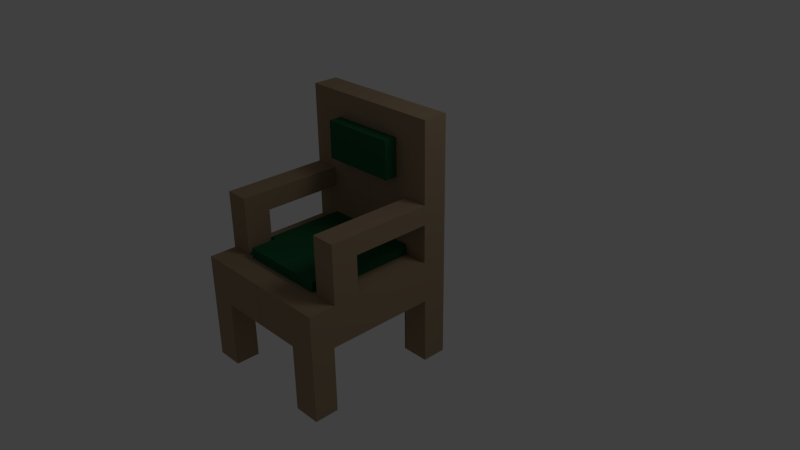 # Source: chair02.blend  (saved by Blender 2.63.0; exported with 4.5.12 LTS)
import bpy
from mathutils import Matrix  # noqa: F401  (used for matrix-valued properties, if any)

bpy.ops.wm.read_factory_settings(use_empty=True)
scene = bpy.context.scene
scene.name = 'Scene'

# ---- collections
col_collection_1 = bpy.data.collections.new('Collection 1'); scene.collection.children.link(col_collection_1)

# ---- materials (node trees are filled in below, after node groups)
mat_cushion = bpy.data.materials.new('cushion')
mat_cushion.alpha_threshold = 0.0
mat_cushion.use_transparent_shadow = False
mat_cushion.diffuse_color = (0.01737, 0.1149, 0.04702, 1.0)
mat_cushion.roughness = 0.5
mat_cushion.specular_intensity = 0.06757
mat_cushion.line_color = (0.0, 0.0, 0.0, 1.0)
mat_chair = bpy.data.materials.new('chair')
mat_chair.alpha_threshold = 0.0
mat_chair.use_transparent_shadow = False
mat_chair.diffuse_color = (0.3424, 0.2496, 0.1584, 1.0)
mat_chair.roughness = 0.5
mat_chair.specular_intensity = 0.1216
mat_chair.line_color = (0.0, 0.0, 0.0, 1.0)

# ---- material node trees

# ---- world
world_world = bpy.data.worlds.new('World'); scene.world = world_world
world_world.color = (0.05088, 0.05088, 0.05088)
world_world.use_sun_shadow = False
world_world.sun_shadow_jitter_overblur = 0.0
world_world.cycles.sampling_method = 'MANUAL'
world_world.cycles.sample_map_resolution = 256

# ---- cameras
cam_camera = bpy.data.cameras.new('Camera')
cam_camera.clip_end = 100.0
cam_camera.lens = 35.0
cam_camera.sensor_width = 32.0
cam_camera.sensor_height = 18.0
cam_camera.ortho_scale = 7.314
cam_camera.dof.focus_distance = 0.0
cam_camera.dof.aperture_fstop = 128.0

# ---- lights
light_lamp = bpy.data.lights.new('Lamp', 'POINT')
light_lamp.transmission_factor = 0.0
light_lamp.cutoff_distance = 30.0
light_lamp.energy = 100.0
light_lamp.shadow_buffer_clip_start = 1.001
light_lamp.shadow_soft_size = 1.0
light_lamp.shadow_maximum_resolution = 0.006
light_lamp.use_absolute_resolution = True
light_lamp.cycles.use_multiple_importance_sampling = False

# ---- meshes
me_cube = bpy.data.meshes.new('Cube')
me_cube.from_pydata([(2.004, 1.0, -1.0), (2.004, -6.161, -1.0), (0.004408, -6.161, -1.0), (0.004408, 1.0, -1.0), (2.004, 1.0, 1.0), (2.004, -6.161, 1.0), (0.004408, -6.161, 1.0), (0.004408, 1.0, 1.0), (3.892, 1.0, -1.0), (3.892, -6.161, -1.0), (3.892, 1.0, 1.0), (3.892, -6.161, 1.0), (2.004, -0.7903, -1.0), (2.004, -2.581, -1.0), (2.004, -4.371, -1.0), (1.504, 1.0, -1.0), (1.004, 1.0, -1.0), (0.5044, 1.0, -1.0), (1.504, -6.161, -1.0), (1.004, -6.161, -1.0), (0.5044, -6.161, -1.0), (0.004408, -4.371, -1.0), (0.004408, -2.581, -1.0), (0.004408, -0.7903, -1.0), (3.892, -0.1127, -1.0), (3.892, -2.581, -1.0), (3.892, -5.069, -1.0), (3.42, -6.161, -1.0), (2.948, -6.161, -1.0), (2.476, -6.161, -1.0), (2.476, 1.0, -1.0), (2.948, 1.0, -1.0), (3.42, 1.0, -1.0), (1.504, -0.7903, -1.0), (1.004, -0.7903, -1.0), (0.5044, -0.7903, -1.0), (1.504, -2.581, -1.0), (1.004, -2.581, -1.0), (0.5044, -2.581, -1.0), (1.504, -4.371, -1.0), (1.004, -4.371, -1.0), (0.5044, -4.371, -1.0), (3.42, -0.1127, -1.0), (2.948, -0.1127, -1.0), (2.476, -0.1127, -1.0), (3.42, -2.581, -1.0), (2.948, -2.581, -1.0), (2.476, -2.581, -1.0), (3.42, -5.069, -1.0), (2.948, -5.069, -1.0), (2.476, -5.069, -1.0), (3.892, 1.0, -4.218), (3.892, -6.161, -4.218), (3.892, -0.1127, -4.218), (3.892, -5.069, -4.218), (3.42, -6.161, -4.218), (2.948, -6.161, -4.218), (2.476, -6.161, -4.218), (2.476, 1.0, -4.218), (2.948, 1.0, -4.218), (3.42, 1.0, -4.218), (3.42, -0.1127, -4.218), (2.948, -0.1127, -4.218), (2.476, -0.1127, -4.218), (3.42, -5.069, -4.218), (2.948, -5.069, -4.218), (2.476, -5.069, -4.218), (2.472, -6.161, -1.0), (2.472, -5.079, -1.0), (2.472, -6.161, -4.218), (2.472, -5.079, -4.218), (2.453, 1.0, -1.0), (2.453, -0.1387, -1.0), (2.453, 1.0, -4.218), (2.453, -0.1387, -4.218), (2.004, -0.1492, 1.0), (1.338, 1.0, 1.0), (0.6711, 1.0, 1.0), (1.338, -6.161, 1.0), (0.6711, -6.161, 1.0), (0.004408, -3.774, 1.0), (0.004408, -0.1492, 1.0), (3.892, -0.1492, 1.0), (3.892, -3.774, 1.0), (2.634, -6.161, 1.0), (3.263, -6.161, 1.0), (3.263, 1.0, 1.0), (2.634, 1.0, 1.0), (1.338, -0.1492, 1.0), (0.6711, -0.1492, 1.0), (2.634, -0.1492, 1.0), (3.263, -0.1492, 1.0), (2.634, -3.774, 1.0), (3.263, -3.774, 1.0), (2.004, 1.0, 2.861), (0.004408, 1.0, 2.861), (3.892, 1.0, 2.861), (2.004, -0.1492, 2.861), (1.338, 1.0, 2.861), (0.6711, 1.0, 2.861), (0.004408, -0.1492, 2.861), (3.892, -0.1492, 2.861), (3.263, 1.0, 2.861), (2.634, 1.0, 2.861), (1.338, -0.1492, 2.861), (0.6711, -0.1492, 2.861), (2.634, -0.1492, 2.861), (3.263, -0.1492, 2.861), (2.004, 1.0, 4.625), (0.004408, 1.0, 4.625), (3.892, 1.0, 4.625), (2.004, -0.1492, 4.625), (1.338, 1.0, 4.625), (0.6711, 1.0, 4.625), (0.004408, -0.1492, 4.625), (3.892, -0.1492, 3.808), (3.263, 1.0, 4.625), (2.634, 1.0, 4.625), (1.338, -0.1492, 4.625), (0.6711, -0.1492, 4.625), (2.634, -0.1492, 3.808), (3.263, -0.1492, 3.808), (2.004, 1.0, 6.454), (0.004408, 1.0, 6.454), (3.892, 1.0, 6.454), (2.004, -0.1492, 6.454), (1.338, 1.0, 6.454), (0.6711, 1.0, 6.454), (0.004408, -0.1492, 6.454), (3.892, -0.1492, 6.454), (3.263, 1.0, 6.454), (2.634, 1.0, 6.454), (1.338, -0.1492, 6.454), (0.6711, -0.1492, 6.454), (2.634, -0.1492, 6.454), (3.263, -0.1492, 6.454), (3.892, -4.95, 2.861), (2.634, -4.95, 2.861), (3.263, -4.95, 2.861), (3.892, -4.95, 3.808), (2.634, -4.95, 3.808), (3.263, -4.95, 3.808), (3.472, -0.1492, 2.861), (3.682, -0.1492, 2.861), (3.053, -0.1492, 2.861), (2.843, -0.1492, 2.861), (2.634, -3.762, 2.861), (2.634, -2.575, 2.861), (3.472, -4.95, 2.861), (3.682, -4.95, 2.861), (3.053, -4.95, 2.861), (2.843, -4.95, 2.861), (3.263, -2.575, 2.861), (3.263, -3.762, 2.861), (3.892, -3.762, 2.861), (3.892, -2.575, 2.861), (3.053, -3.762, 2.861), (3.053, -2.575, 2.861), (2.843, -3.762, 2.861), (2.843, -2.575, 2.861), (3.472, -2.575, 2.861), (3.472, -3.762, 2.861), (3.682, -2.575, 2.861), (3.682, -3.762, 2.861), (3.892, -4.95, 1.001), (2.634, -4.95, 1.001), (3.263, -4.95, 1.001), (2.634, -3.762, 1.001), (3.472, -4.95, 1.001), (3.682, -4.95, 1.001), (3.053, -4.95, 1.001), (2.843, -4.95, 1.001), (3.263, -3.762, 1.001), (3.892, -3.762, 1.001), (3.053, -3.762, 1.001), (2.843, -3.762, 1.001), (3.472, -3.762, 1.001), (3.682, -3.762, 1.001), (2.004, 1.0, 7.671), (0.004408, 1.0, 7.671), (3.892, 1.0, 7.671), (2.004, -0.1492, 7.671), (1.338, 1.0, 7.671), (0.6711, 1.0, 7.671), (0.004408, -0.1492, 7.671), (3.892, -0.1492, 7.671), (3.263, 1.0, 7.671), (2.634, 1.0, 7.671), (1.338, -0.1492, 7.671), (0.6711, -0.1492, 7.671), (2.634, -0.1492, 7.671), (3.263, -0.1492, 7.671), (2.453, 0.7564, -1.0), (2.453, -0.1387, -2.609), (2.453, 1.0, -2.609), (2.453, 0.7564, -4.218), (2.453, 0.7564, -2.609), (2.472, -5.974, -1.0), (2.472, -5.079, -2.609), (2.472, -6.161, -2.609), (2.472, -5.974, -4.218), (2.472, -5.974, -2.609), (2.004, -0.7447, 4.625), (0.004408, -0.7447, 4.625), (1.338, -0.7447, 4.625), (0.6711, -0.7447, 4.625), (2.004, -0.7447, 6.454), (0.004408, -0.7447, 6.454), (1.338, -0.7447, 6.454), (0.6711, -0.7447, 6.454), (2.004, -4.968, 1.0), (0.3377, -6.161, 1.0), (1.671, -6.161, 1.0), (1.004, -6.161, 1.0), (0.004408, -4.968, 1.0), (2.319, -6.161, 1.0), (1.338, -4.968, 1.0), (0.6711, -4.968, 1.0), (2.319, -3.774, 1.0), (2.634, -4.968, 1.0), (0.3377, -4.968, 1.0), (1.671, -4.968, 1.0), (1.004, -4.968, 1.0), (2.319, -4.968, 1.0), (2.004, -0.1492, 1.494), (2.004, -3.774, 1.494), (0.004408, -3.774, 1.494), (0.004408, -0.1492, 1.494), (1.338, -0.1492, 1.494), (1.338, -3.774, 1.494), (0.6711, -0.1492, 1.494), (0.6711, -3.774, 1.494), (2.634, -0.1492, 1.494), (2.634, -3.774, 1.494), (2.004, -4.968, 1.494), (0.004408, -4.968, 1.494), (1.338, -4.968, 1.494), (0.6711, -4.968, 1.494), (1.671, -3.774, 1.494), (1.004, -3.774, 1.494), (0.3377, -3.774, 1.494), (2.319, -3.774, 1.494), (0.3377, -4.968, 1.494), (1.671, -4.968, 1.494), (1.004, -4.968, 1.494), (2.319, -4.968, 1.494)], [], [(220, 214, 6, 211), (93, 85, 11, 83), (1, 5, 212, 78, 213, 79, 211, 6, 2, 20, 19, 18), (2, 6, 214, 80, 81, 7, 3, 23, 22, 21), (4, 0, 15, 16, 17, 3, 7, 77, 76), (8, 10, 82, 83, 11, 9, 26, 25, 24), (26, 9, 52, 54), (0, 4, 87, 86, 10, 8, 32, 31, 30), (9, 11, 85, 84, 215, 5, 1, 29, 28, 27), (35, 38, 22, 23), (38, 41, 21, 22), (48, 26, 54, 64), (63, 62, 43, 44), (12, 13, 36, 33), (33, 36, 37, 34), (34, 37, 38, 35), (13, 14, 39, 36), (36, 39, 40, 37), (37, 40, 41, 38), (44, 47, 13, 12), (47, 50, 14, 13), (55, 52, 9, 27), (53, 51, 8, 24), (24, 25, 45, 42), (42, 45, 46, 43), (43, 46, 47, 44), (25, 26, 48, 45), (45, 48, 49, 46), (46, 49, 50, 47), (51, 53, 61, 60), (60, 61, 62, 59), (59, 62, 63, 58), (54, 52, 55, 64), (64, 55, 56, 65), (65, 56, 57, 66), (56, 55, 27, 28), (59, 58, 30, 31), (61, 53, 24, 42), (49, 48, 64, 65), (32, 8, 51, 60), (57, 56, 28, 29), (60, 59, 31, 32), (62, 61, 42, 43), (50, 49, 65, 66), (201, 199, 67, 197), (68, 197, 67, 2, 21), (196, 194, 73, 195), (23, 3, 71, 192, 72), (221, 216, 78, 212), (222, 217, 79, 213), (89, 88, 104, 105), (235, 226, 80, 214), (106, 97, 75, 90), (228, 224, 75, 88), (91, 82, 101, 143, 142, 107), (221, 210, 234, 243), (87, 4, 94, 103), (91, 93, 83, 82), (88, 75, 97, 104), (100, 95, 7, 81), (217, 222, 244, 237), (90, 92, 93, 91), (223, 215, 84, 219), (92, 219, 84, 85, 93), (101, 115, 139, 136, 154, 155), (99, 95, 109, 113), (113, 112, 98, 99), (120, 111, 97, 106), (112, 108, 94, 98), (159, 147, 106, 145), (102, 96, 10, 86), (107, 144, 145, 106, 90, 91), (77, 7, 95, 99), (98, 94, 4, 76), (103, 102, 86, 87), (82, 10, 96, 101), (81, 89, 105, 100), (99, 98, 76, 77), (121, 115, 129, 135), (131, 130, 116, 117), (207, 209, 133, 128), (117, 108, 122, 131), (130, 124, 110, 116), (119, 118, 204, 205), (104, 97, 111, 118), (101, 96, 110, 115), (114, 109, 95, 100), (105, 104, 118, 119), (116, 110, 96, 102), (103, 94, 108, 117), (100, 105, 119, 114), (117, 116, 102, 103), (184, 179, 123, 128), (129, 124, 180, 185), (132, 125, 181, 188), (191, 190, 134, 135), (127, 123, 179, 183), (183, 182, 126, 127), (126, 122, 108, 112), (134, 125, 111, 120), (127, 126, 112, 113), (113, 109, 123, 127), (135, 134, 120, 121), (208, 206, 125, 132), (115, 110, 124, 129), (128, 123, 109, 114), (141, 140, 137, 151, 150, 138), (138, 148, 149, 136, 139, 141), (137, 140, 120, 106, 147, 146), (141, 139, 115, 121), (121, 120, 140, 141), (167, 165, 137, 146), (152, 157, 144, 107), (157, 159, 145, 144), (169, 164, 136, 149), (153, 156, 157, 152), (171, 170, 150, 151), (156, 158, 159, 157), (177, 176, 161, 163), (158, 146, 147, 159), (146, 158, 175, 167), (170, 166, 138, 150), (107, 142, 160, 152), (152, 160, 161, 153), (142, 143, 162, 160), (160, 162, 163, 161), (143, 101, 155, 162), (162, 155, 154, 163), (177, 173, 164, 169), (166, 170, 174, 172), (170, 171, 175, 174), (171, 165, 167, 175), (172, 176, 168, 166), (176, 177, 169, 168), (156, 153, 172, 174), (151, 137, 165, 171), (173, 177, 163, 154), (148, 138, 166, 168), (158, 156, 174, 175), (176, 172, 153, 161), (154, 136, 164, 173), (149, 148, 168, 169), (178, 182, 188, 181), (182, 183, 189, 188), (183, 179, 184, 189), (186, 191, 185, 180), (178, 181, 190, 187), (187, 190, 191, 186), (133, 132, 188, 189), (186, 180, 124, 130), (131, 122, 178, 187), (128, 133, 189, 184), (187, 186, 130, 131), (135, 129, 185, 191), (182, 178, 122, 126), (190, 181, 125, 134), (193, 196, 195, 74), (72, 192, 196, 193), (192, 71, 194, 196), (198, 201, 197, 68), (70, 200, 201, 198), (200, 69, 199, 201), (203, 205, 209, 207), (205, 204, 208, 209), (204, 202, 206, 208), (128, 114, 203, 207), (118, 111, 202, 204), (209, 208, 132, 133), (206, 202, 111, 125), (114, 119, 205, 203), (217, 220, 211, 79), (227, 230, 89, 81), (222, 216, 236, 244), (210, 221, 212, 5), (92, 90, 232, 233), (81, 80, 226, 227), (216, 222, 213, 78), (223, 218, 241, 245), (218, 92, 233, 241), (218, 223, 219, 92), (214, 220, 242, 235), (210, 5, 215, 223), (224, 228, 229, 238, 225), (228, 230, 231, 239, 229), (230, 227, 226, 240, 231), (224, 225, 241, 233, 232), (231, 240, 242, 237), (240, 226, 235, 242), (225, 238, 243, 234), (238, 229, 236, 243), (229, 239, 244, 236), (239, 231, 237, 244), (225, 234, 245, 241), (216, 221, 243, 236), (220, 217, 237, 242), (245, 234, 210, 223), (90, 75, 224, 232), (230, 228, 88, 89)])
me_cube.polygons.foreach_set('material_index', [1, 1, 1, 1, 1, 1, 1, 1, 1, 1, 1, 1, 1, 1, 1, 1, 1, 1, 1, 1, 1, 1, 1, 1, 1, 1, 1, 1, 1, 1, 1, 1, 1, 1, 1, 1, 1, 1, 1, 1, 1, 1, 1, 1, 1, 1, 1, 1, 1, 1, 1, 1, 1, 1, 1, 0, 1, 1, 1, 1, 0, 1, 1, 1, 1, 1, 1, 1, 1, 1, 1, 1, 1, 1, 1, 1, 1, 1, 1, 1, 0, 1, 1, 0, 1, 1, 1, 1, 1, 1, 1, 1, 1, 1, 1, 1, 1, 1, 1, 1, 1, 1, 1, 0, 1, 1, 1, 1, 1, 1, 1, 1, 1, 1, 1, 1, 1, 1, 1, 1, 1, 1, 1, 1, 1, 1, 1, 1, 1, 1, 1, 1, 1, 1, 1, 1, 1, 1, 1, 1, 1, 1, 1, 1, 1, 1, 1, 1, 1, 1, 1, 1, 1, 1, 1, 1, 1, 1, 1, 1, 1, 1, 0, 0, 0, 1, 0, 0, 0, 0, 1, 1, 0, 1, 0, 1, 1, 0, 0, 1, 0, 1, 0, 0, 0, 0, 0, 0, 0, 0, 0, 0, 0, 0, 0, 0, 1, 1])
me_cube.materials.append(mat_cushion)
me_cube.materials.append(mat_chair)
me_cube.use_remesh_preserve_volume = False
me_cube.use_remesh_preserve_attributes = False
me_cube.use_mirror_vertex_groups = False
me_cube.update()

# ---- objects
ob_cube = bpy.data.objects.new('Cube', me_cube)
ob_lamp = bpy.data.objects.new('Lamp', light_lamp)
ob_camera = bpy.data.objects.new('Camera', cam_camera)

# ---- transforms, parenting, visibility, modifiers, constraints
ob_cube.location = (0.0, 0.0, 0.0)
ob_cube.scale = (0.25, 0.29, 0.27)
ob_cube.lock_rotations_4d = False
ob_cube.empty_display_type = 'ARROWS'
ob_cube.lineart.crease_threshold = 0.0
_m = ob_cube.modifiers.new('Mirror', 'MIRROR')
ob_lamp.location = (4.076, 1.005, 5.904)
ob_lamp.rotation_euler = (0.6503, 0.05522, 1.866)
ob_lamp.lock_rotations_4d = False
ob_lamp.empty_display_type = 'ARROWS'
ob_lamp.color = (0.0, 0.0, 0.0, 0.0)
ob_lamp.lineart.crease_threshold = 0.0
ob_camera.location = (7.481, -6.508, 5.344)
ob_camera.rotation_euler = (1.109, 0.01082, 0.8149)
ob_camera.lock_rotations_4d = False
ob_camera.empty_display_type = 'ARROWS'
ob_camera.color = (0.0, 0.0, 0.0, 0.0)
ob_camera.display_type = 'WIRE'
ob_camera.lineart.crease_threshold = 0.0

# ---- collection membership
col_collection_1.objects.link(ob_cube)
col_collection_1.objects.link(ob_lamp)
col_collection_1.objects.link(ob_camera)

# ---- scene / render settings (as saved in the file)
scene.camera = ob_camera
scene.frame_start = 1; scene.frame_end = 250; scene.frame_set(0)
scene.render.engine = 'BLENDER_EEVEE_NEXT'
scene.render.image_settings.color_mode = 'RGB'
scene.render.image_settings.compression = 90
scene.render.resolution_percentage = 50
scene.render.dither_intensity = 0.0
scene.render.bake_margin = 2
scene.render.bake_bias = 0.0
scene.cycles.use_denoising = False
scene.cycles.samples = 10
scene.cycles.sampling_pattern = 'TABULATED_SOBOL'
scene.cycles.light_sampling_threshold = 0.0
scene.cycles.use_adaptive_sampling = False
scene.cycles.use_light_tree = False
scene.cycles.blur_glossy = 0.0
scene.cycles.volume_bounces = 1
scene.cycles.pixel_filter_type = 'GAUSSIAN'
scene.cycles.sample_clamp_indirect = 0.0
scene.view_settings.view_transform = 'Standard'
bpy.context.view_layer.update()
